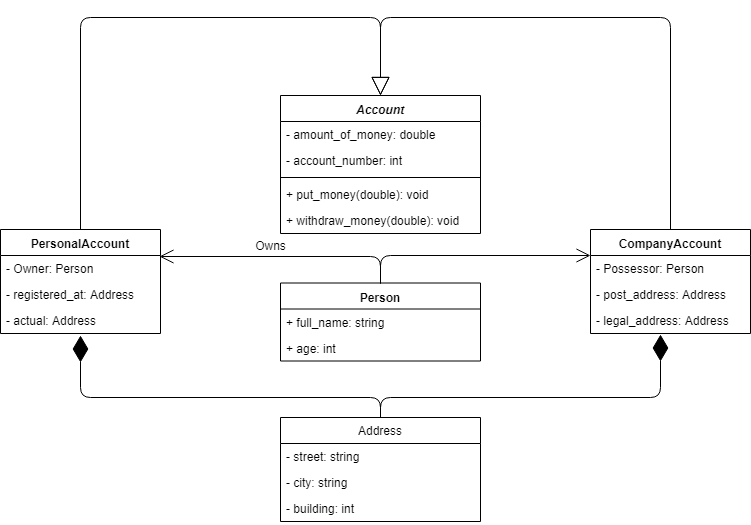

The diagram above was exported from draw.io. Its source (the exported page's mxGraphModel, read from the mxfile embedded in the PNG):
<mxGraphModel dx="1042" dy="516" grid="1" gridSize="10" guides="1" tooltips="1" connect="1" arrows="1" fold="1" page="1" pageScale="1" pageWidth="827" pageHeight="1169" math="0" shadow="0">
  <root>
    <mxCell id="0" />
    <mxCell id="1" parent="0" />
    <mxCell id="ETWajGjyKrH8rmvR1wkk-1" value="Account" style="swimlane;fontStyle=3;align=center;verticalAlign=top;childLayout=stackLayout;horizontal=1;startSize=26;horizontalStack=0;resizeParent=1;resizeParentMax=0;resizeLast=0;collapsible=1;marginBottom=0;" vertex="1" parent="1">
      <mxGeometry x="320" y="158" width="200" height="138" as="geometry" />
    </mxCell>
    <mxCell id="ETWajGjyKrH8rmvR1wkk-2" value="- amount_of_money: double&#10;" style="text;strokeColor=none;fillColor=none;align=left;verticalAlign=top;spacingLeft=4;spacingRight=4;overflow=hidden;rotatable=0;points=[[0,0.5],[1,0.5]];portConstraint=eastwest;" vertex="1" parent="ETWajGjyKrH8rmvR1wkk-1">
      <mxGeometry y="26" width="200" height="26" as="geometry" />
    </mxCell>
    <mxCell id="ETWajGjyKrH8rmvR1wkk-6" value="- аccount_number: int&#10;" style="text;strokeColor=none;fillColor=none;align=left;verticalAlign=top;spacingLeft=4;spacingRight=4;overflow=hidden;rotatable=0;points=[[0,0.5],[1,0.5]];portConstraint=eastwest;" vertex="1" parent="ETWajGjyKrH8rmvR1wkk-1">
      <mxGeometry y="52" width="200" height="26" as="geometry" />
    </mxCell>
    <mxCell id="ETWajGjyKrH8rmvR1wkk-12" value="" style="line;strokeWidth=1;fillColor=none;align=left;verticalAlign=middle;spacingTop=-1;spacingLeft=3;spacingRight=3;rotatable=0;labelPosition=right;points=[];portConstraint=eastwest;" vertex="1" parent="ETWajGjyKrH8rmvR1wkk-1">
      <mxGeometry y="78" width="200" height="8" as="geometry" />
    </mxCell>
    <mxCell id="ETWajGjyKrH8rmvR1wkk-13" value="+ put_money(double): void&#10;" style="text;strokeColor=none;fillColor=none;align=left;verticalAlign=top;spacingLeft=4;spacingRight=4;overflow=hidden;rotatable=0;points=[[0,0.5],[1,0.5]];portConstraint=eastwest;" vertex="1" parent="ETWajGjyKrH8rmvR1wkk-1">
      <mxGeometry y="86" width="200" height="26" as="geometry" />
    </mxCell>
    <mxCell id="ETWajGjyKrH8rmvR1wkk-14" value="+ withdraw_money(double): void&#10;" style="text;strokeColor=none;fillColor=none;align=left;verticalAlign=top;spacingLeft=4;spacingRight=4;overflow=hidden;rotatable=0;points=[[0,0.5],[1,0.5]];portConstraint=eastwest;" vertex="1" parent="ETWajGjyKrH8rmvR1wkk-1">
      <mxGeometry y="112" width="200" height="26" as="geometry" />
    </mxCell>
    <mxCell id="ETWajGjyKrH8rmvR1wkk-7" value="Person" style="swimlane;fontStyle=1;align=center;verticalAlign=top;childLayout=stackLayout;horizontal=1;startSize=26;horizontalStack=0;resizeParent=1;resizeParentMax=0;resizeLast=0;collapsible=1;marginBottom=0;" vertex="1" parent="1">
      <mxGeometry x="320" y="345.5" width="200" height="78" as="geometry" />
    </mxCell>
    <mxCell id="ETWajGjyKrH8rmvR1wkk-8" value="+ full_name: string&#10;" style="text;strokeColor=none;fillColor=none;align=left;verticalAlign=top;spacingLeft=4;spacingRight=4;overflow=hidden;rotatable=0;points=[[0,0.5],[1,0.5]];portConstraint=eastwest;" vertex="1" parent="ETWajGjyKrH8rmvR1wkk-7">
      <mxGeometry y="26" width="200" height="26" as="geometry" />
    </mxCell>
    <mxCell id="ETWajGjyKrH8rmvR1wkk-26" value="+ age: int&#10;" style="text;strokeColor=none;fillColor=none;align=left;verticalAlign=top;spacingLeft=4;spacingRight=4;overflow=hidden;rotatable=0;points=[[0,0.5],[1,0.5]];portConstraint=eastwest;" vertex="1" parent="ETWajGjyKrH8rmvR1wkk-7">
      <mxGeometry y="52" width="200" height="26" as="geometry" />
    </mxCell>
    <mxCell id="ETWajGjyKrH8rmvR1wkk-16" value="PersonalAccount" style="swimlane;fontStyle=1;align=center;verticalAlign=top;childLayout=stackLayout;horizontal=1;startSize=26;horizontalStack=0;resizeParent=1;resizeParentMax=0;resizeLast=0;collapsible=1;marginBottom=0;" vertex="1" parent="1">
      <mxGeometry x="40" y="292" width="160" height="104" as="geometry" />
    </mxCell>
    <mxCell id="ETWajGjyKrH8rmvR1wkk-17" value="- Owner: Person" style="text;strokeColor=none;fillColor=none;align=left;verticalAlign=top;spacingLeft=4;spacingRight=4;overflow=hidden;rotatable=0;points=[[0,0.5],[1,0.5]];portConstraint=eastwest;" vertex="1" parent="ETWajGjyKrH8rmvR1wkk-16">
      <mxGeometry y="26" width="160" height="26" as="geometry" />
    </mxCell>
    <mxCell id="ETWajGjyKrH8rmvR1wkk-39" value="- registered_at: Address" style="text;strokeColor=none;fillColor=none;align=left;verticalAlign=top;spacingLeft=4;spacingRight=4;overflow=hidden;rotatable=0;points=[[0,0.5],[1,0.5]];portConstraint=eastwest;" vertex="1" parent="ETWajGjyKrH8rmvR1wkk-16">
      <mxGeometry y="52" width="160" height="26" as="geometry" />
    </mxCell>
    <mxCell id="ETWajGjyKrH8rmvR1wkk-40" value="- actual: Address" style="text;strokeColor=none;fillColor=none;align=left;verticalAlign=top;spacingLeft=4;spacingRight=4;overflow=hidden;rotatable=0;points=[[0,0.5],[1,0.5]];portConstraint=eastwest;" vertex="1" parent="ETWajGjyKrH8rmvR1wkk-16">
      <mxGeometry y="78" width="160" height="26" as="geometry" />
    </mxCell>
    <mxCell id="ETWajGjyKrH8rmvR1wkk-20" value="CompanyAccount" style="swimlane;fontStyle=1;align=center;verticalAlign=top;childLayout=stackLayout;horizontal=1;startSize=26;horizontalStack=0;resizeParent=1;resizeParentMax=0;resizeLast=0;collapsible=1;marginBottom=0;" vertex="1" parent="1">
      <mxGeometry x="630" y="292" width="160" height="104" as="geometry" />
    </mxCell>
    <mxCell id="ETWajGjyKrH8rmvR1wkk-21" value="- Possessor: Person" style="text;strokeColor=none;fillColor=none;align=left;verticalAlign=top;spacingLeft=4;spacingRight=4;overflow=hidden;rotatable=0;points=[[0,0.5],[1,0.5]];portConstraint=eastwest;" vertex="1" parent="ETWajGjyKrH8rmvR1wkk-20">
      <mxGeometry y="26" width="160" height="26" as="geometry" />
    </mxCell>
    <mxCell id="ETWajGjyKrH8rmvR1wkk-41" value="- post_address: Address" style="text;strokeColor=none;fillColor=none;align=left;verticalAlign=top;spacingLeft=4;spacingRight=4;overflow=hidden;rotatable=0;points=[[0,0.5],[1,0.5]];portConstraint=eastwest;" vertex="1" parent="ETWajGjyKrH8rmvR1wkk-20">
      <mxGeometry y="52" width="160" height="26" as="geometry" />
    </mxCell>
    <mxCell id="ETWajGjyKrH8rmvR1wkk-42" value="- legal_address: Address" style="text;strokeColor=none;fillColor=none;align=left;verticalAlign=top;spacingLeft=4;spacingRight=4;overflow=hidden;rotatable=0;points=[[0,0.5],[1,0.5]];portConstraint=eastwest;" vertex="1" parent="ETWajGjyKrH8rmvR1wkk-20">
      <mxGeometry y="78" width="160" height="26" as="geometry" />
    </mxCell>
    <mxCell id="ETWajGjyKrH8rmvR1wkk-24" value="" style="endArrow=block;endSize=16;endFill=0;html=1;exitX=0.5;exitY=0;exitDx=0;exitDy=0;entryX=0.5;entryY=0;entryDx=0;entryDy=0;" edge="1" parent="1" source="ETWajGjyKrH8rmvR1wkk-16" target="ETWajGjyKrH8rmvR1wkk-1">
      <mxGeometry width="160" relative="1" as="geometry">
        <mxPoint x="120" y="160" as="sourcePoint" />
        <mxPoint x="280" y="160" as="targetPoint" />
        <Array as="points">
          <mxPoint x="120" y="80" />
          <mxPoint x="420" y="80" />
        </Array>
      </mxGeometry>
    </mxCell>
    <mxCell id="ETWajGjyKrH8rmvR1wkk-25" value="" style="endArrow=block;endSize=16;endFill=0;html=1;exitX=0.5;exitY=0;exitDx=0;exitDy=0;entryX=0.5;entryY=0;entryDx=0;entryDy=0;" edge="1" parent="1" source="ETWajGjyKrH8rmvR1wkk-20" target="ETWajGjyKrH8rmvR1wkk-1">
      <mxGeometry width="160" relative="1" as="geometry">
        <mxPoint x="130" y="278" as="sourcePoint" />
        <mxPoint x="420" y="150" as="targetPoint" />
        <Array as="points">
          <mxPoint x="710" y="80" />
          <mxPoint x="420" y="80" />
        </Array>
      </mxGeometry>
    </mxCell>
    <mxCell id="ETWajGjyKrH8rmvR1wkk-27" value="" style="endArrow=open;endFill=1;endSize=12;html=1;exitX=0.5;exitY=0;exitDx=0;exitDy=0;entryX=0.993;entryY=0.046;entryDx=0;entryDy=0;entryPerimeter=0;" edge="1" parent="1" source="ETWajGjyKrH8rmvR1wkk-7" target="ETWajGjyKrH8rmvR1wkk-17">
      <mxGeometry width="160" relative="1" as="geometry">
        <mxPoint x="160" y="470" as="sourcePoint" />
        <mxPoint x="320" y="470" as="targetPoint" />
        <Array as="points">
          <mxPoint x="420" y="319" />
        </Array>
      </mxGeometry>
    </mxCell>
    <mxCell id="ETWajGjyKrH8rmvR1wkk-31" value="Owns" style="text;html=1;strokeColor=none;fillColor=none;align=center;verticalAlign=middle;whiteSpace=wrap;rounded=0;" vertex="1" parent="1">
      <mxGeometry x="290" y="298" width="40" height="20" as="geometry" />
    </mxCell>
    <mxCell id="ETWajGjyKrH8rmvR1wkk-34" value="" style="endArrow=open;endFill=1;endSize=12;html=1;exitX=0.5;exitY=0;exitDx=0;exitDy=0;" edge="1" parent="1" source="ETWajGjyKrH8rmvR1wkk-7">
      <mxGeometry width="160" relative="1" as="geometry">
        <mxPoint x="530" y="490" as="sourcePoint" />
        <mxPoint x="630" y="318" as="targetPoint" />
        <Array as="points">
          <mxPoint x="420" y="318" />
        </Array>
      </mxGeometry>
    </mxCell>
    <mxCell id="ETWajGjyKrH8rmvR1wkk-35" value="Address" style="swimlane;fontStyle=0;childLayout=stackLayout;horizontal=1;startSize=26;fillColor=none;horizontalStack=0;resizeParent=1;resizeParentMax=0;resizeLast=0;collapsible=1;marginBottom=0;" vertex="1" parent="1">
      <mxGeometry x="320" y="480" width="200" height="104" as="geometry" />
    </mxCell>
    <mxCell id="ETWajGjyKrH8rmvR1wkk-36" value="- street: string" style="text;strokeColor=none;fillColor=none;align=left;verticalAlign=top;spacingLeft=4;spacingRight=4;overflow=hidden;rotatable=0;points=[[0,0.5],[1,0.5]];portConstraint=eastwest;" vertex="1" parent="ETWajGjyKrH8rmvR1wkk-35">
      <mxGeometry y="26" width="200" height="26" as="geometry" />
    </mxCell>
    <mxCell id="ETWajGjyKrH8rmvR1wkk-37" value="- city: string" style="text;strokeColor=none;fillColor=none;align=left;verticalAlign=top;spacingLeft=4;spacingRight=4;overflow=hidden;rotatable=0;points=[[0,0.5],[1,0.5]];portConstraint=eastwest;" vertex="1" parent="ETWajGjyKrH8rmvR1wkk-35">
      <mxGeometry y="52" width="200" height="26" as="geometry" />
    </mxCell>
    <mxCell id="ETWajGjyKrH8rmvR1wkk-38" value="- building: int" style="text;strokeColor=none;fillColor=none;align=left;verticalAlign=top;spacingLeft=4;spacingRight=4;overflow=hidden;rotatable=0;points=[[0,0.5],[1,0.5]];portConstraint=eastwest;" vertex="1" parent="ETWajGjyKrH8rmvR1wkk-35">
      <mxGeometry y="78" width="200" height="26" as="geometry" />
    </mxCell>
    <mxCell id="ETWajGjyKrH8rmvR1wkk-43" value="" style="endArrow=diamondThin;endFill=1;endSize=24;html=1;exitX=0.5;exitY=0;exitDx=0;exitDy=0;entryX=0.435;entryY=1.031;entryDx=0;entryDy=0;entryPerimeter=0;" edge="1" parent="1" source="ETWajGjyKrH8rmvR1wkk-35" target="ETWajGjyKrH8rmvR1wkk-42">
      <mxGeometry width="160" relative="1" as="geometry">
        <mxPoint x="480" y="440" as="sourcePoint" />
        <mxPoint x="696" y="399" as="targetPoint" />
        <Array as="points">
          <mxPoint x="420" y="460" />
          <mxPoint x="700" y="460" />
        </Array>
      </mxGeometry>
    </mxCell>
    <mxCell id="ETWajGjyKrH8rmvR1wkk-44" value="" style="endArrow=diamondThin;endFill=1;endSize=24;html=1;exitX=0.5;exitY=0;exitDx=0;exitDy=0;entryX=0.498;entryY=1.062;entryDx=0;entryDy=0;entryPerimeter=0;" edge="1" parent="1" source="ETWajGjyKrH8rmvR1wkk-35" target="ETWajGjyKrH8rmvR1wkk-40">
      <mxGeometry width="160" relative="1" as="geometry">
        <mxPoint x="30" y="506" as="sourcePoint" />
        <mxPoint x="310" y="423" as="targetPoint" />
        <Array as="points">
          <mxPoint x="420" y="460" />
          <mxPoint x="120" y="460" />
        </Array>
      </mxGeometry>
    </mxCell>
  </root>
</mxGraphModel>